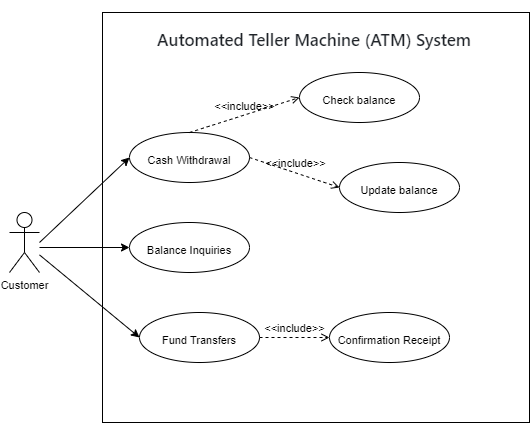

The diagram above was exported from draw.io. Its source (the exported page's mxGraphModel, read from the mxfile embedded in the PNG):
<mxGraphModel dx="756" dy="757" grid="1" gridSize="10" guides="1" tooltips="1" connect="1" arrows="1" fold="1" page="0" pageScale="1" pageWidth="850" pageHeight="1100" math="0" shadow="0">
  <root>
    <mxCell id="0" />
    <mxCell id="1" parent="0" />
    <mxCell id="R6W_2QCVyuICkQMmFS3a-1" value="" style="rounded=0;whiteSpace=wrap;html=1;fontSize=16;fillColor=none;" parent="1" vertex="1">
      <mxGeometry x="403" y="170" width="427" height="410" as="geometry" />
    </mxCell>
    <mxCell id="7" value="&lt;font face=&quot;Helvetica&quot; style=&quot;font-size: 11px;&quot;&gt;Cash Withdrawal&lt;/font&gt;" style="ellipse;whiteSpace=wrap;html=1;rounded=1;hachureGap=4;fontFamily=Architects Daughter;fontSource=https%3A%2F%2Ffonts.googleapis.com%2Fcss%3Ffamily%3DArchitects%2BDaughter;fontSize=20;" vertex="1" parent="1">
      <mxGeometry x="430" y="290" width="120" height="50" as="geometry" />
    </mxCell>
    <mxCell id="8" value="&lt;font style=&quot;font-size: 11px;&quot; face=&quot;Helvetica&quot;&gt;Balance Inquiries&lt;/font&gt;" style="ellipse;whiteSpace=wrap;html=1;rounded=1;sketch=0;hachureGap=4;jiggle=2;curveFitting=1;fontFamily=Architects Daughter;fontSource=https%3A%2F%2Ffonts.googleapis.com%2Fcss%3Ffamily%3DArchitects%2BDaughter;fontSize=20;" vertex="1" parent="1">
      <mxGeometry x="430" y="380" width="120" height="50" as="geometry" />
    </mxCell>
    <mxCell id="9" value="&lt;font face=&quot;Helvetica&quot;&gt;&lt;span style=&quot;font-size: 11px;&quot;&gt;Fund Transfers&lt;/span&gt;&lt;/font&gt;" style="ellipse;whiteSpace=wrap;html=1;rounded=1;sketch=0;hachureGap=4;jiggle=2;curveFitting=1;fontFamily=Architects Daughter;fontSource=https%3A%2F%2Ffonts.googleapis.com%2Fcss%3Ffamily%3DArchitects%2BDaughter;fontSize=20;" vertex="1" parent="1">
      <mxGeometry x="440" y="470" width="120" height="50" as="geometry" />
    </mxCell>
    <mxCell id="10" value="&lt;font face=&quot;Helvetica&quot;&gt;&lt;span style=&quot;font-size: 11px;&quot;&gt;Confirmation Receipt&lt;/span&gt;&lt;/font&gt;" style="ellipse;whiteSpace=wrap;html=1;rounded=1;sketch=0;hachureGap=4;jiggle=2;curveFitting=1;fontFamily=Architects Daughter;fontSource=https%3A%2F%2Ffonts.googleapis.com%2Fcss%3Ffamily%3DArchitects%2BDaughter;fontSize=20;" vertex="1" parent="1">
      <mxGeometry x="630" y="470" width="120" height="50" as="geometry" />
    </mxCell>
    <mxCell id="11" value="&lt;font face=&quot;Helvetica&quot;&gt;&lt;span style=&quot;font-size: 11px;&quot;&gt;Check balance&lt;/span&gt;&lt;/font&gt;" style="ellipse;whiteSpace=wrap;html=1;rounded=1;hachureGap=4;fontFamily=Architects Daughter;fontSource=https%3A%2F%2Ffonts.googleapis.com%2Fcss%3Ffamily%3DArchitects%2BDaughter;fontSize=20;" vertex="1" parent="1">
      <mxGeometry x="600" y="230" width="120" height="50" as="geometry" />
    </mxCell>
    <mxCell id="14" value="&lt;font face=&quot;Helvetica&quot;&gt;&lt;span style=&quot;font-size: 11px;&quot;&gt;Update balance&lt;/span&gt;&lt;/font&gt;" style="ellipse;whiteSpace=wrap;html=1;rounded=1;hachureGap=4;fontFamily=Architects Daughter;fontSource=https%3A%2F%2Ffonts.googleapis.com%2Fcss%3Ffamily%3DArchitects%2BDaughter;fontSize=20;" vertex="1" parent="1">
      <mxGeometry x="640" y="320" width="120" height="50" as="geometry" />
    </mxCell>
    <mxCell id="15" value="&amp;lt;&amp;lt;include&amp;gt;&amp;gt;" style="html=1;verticalAlign=bottom;labelBackgroundColor=none;endArrow=open;endFill=0;dashed=1;rounded=1;hachureGap=4;fontFamily=Helvetica;fontSize=11;exitX=0.5;exitY=0;exitDx=0;exitDy=0;entryX=0;entryY=0.5;entryDx=0;entryDy=0;" edge="1" parent="1" source="7" target="11">
      <mxGeometry width="160" relative="1" as="geometry">
        <mxPoint x="420" y="370" as="sourcePoint" />
        <mxPoint x="580" y="370" as="targetPoint" />
      </mxGeometry>
    </mxCell>
    <mxCell id="16" value="&amp;lt;&amp;lt;include&amp;gt;&amp;gt;" style="html=1;verticalAlign=bottom;labelBackgroundColor=none;endArrow=open;endFill=0;dashed=1;rounded=1;hachureGap=4;fontFamily=Helvetica;fontSize=11;exitX=1;exitY=0.5;exitDx=0;exitDy=0;entryX=0;entryY=0.5;entryDx=0;entryDy=0;" edge="1" parent="1" source="7" target="14">
      <mxGeometry width="160" relative="1" as="geometry">
        <mxPoint x="500" y="300" as="sourcePoint" />
        <mxPoint x="650" y="350" as="targetPoint" />
      </mxGeometry>
    </mxCell>
    <mxCell id="17" value="&amp;lt;&amp;lt;include&amp;gt;&amp;gt;" style="html=1;verticalAlign=bottom;labelBackgroundColor=none;endArrow=open;endFill=0;dashed=1;rounded=1;hachureGap=4;fontFamily=Helvetica;fontSize=11;exitX=1;exitY=0.5;exitDx=0;exitDy=0;entryX=0;entryY=0.5;entryDx=0;entryDy=0;" edge="1" parent="1" source="9" target="10">
      <mxGeometry width="160" relative="1" as="geometry">
        <mxPoint x="510" y="310" as="sourcePoint" />
        <mxPoint x="620" y="275" as="targetPoint" />
      </mxGeometry>
    </mxCell>
    <mxCell id="18" value="Customer" style="shape=umlActor;verticalLabelPosition=bottom;verticalAlign=top;html=1;outlineConnect=0;rounded=1;sketch=0;hachureGap=4;jiggle=2;curveFitting=1;fontFamily=Helvetica;fontSize=11;" vertex="1" parent="1">
      <mxGeometry x="310" y="370" width="30" height="60" as="geometry" />
    </mxCell>
    <mxCell id="19" value="" style="endArrow=classic;html=1;rounded=1;sketch=0;hachureGap=4;jiggle=2;curveFitting=1;fontFamily=Helvetica;fontSize=11;entryX=0;entryY=0.5;entryDx=0;entryDy=0;" edge="1" parent="1" target="7">
      <mxGeometry width="50" height="50" relative="1" as="geometry">
        <mxPoint x="340" y="400" as="sourcePoint" />
        <mxPoint x="440" y="390" as="targetPoint" />
      </mxGeometry>
    </mxCell>
    <mxCell id="20" value="" style="endArrow=classic;html=1;rounded=1;sketch=0;hachureGap=4;jiggle=2;curveFitting=1;fontFamily=Helvetica;fontSize=11;entryX=0;entryY=0.5;entryDx=0;entryDy=0;" edge="1" parent="1" target="8">
      <mxGeometry width="50" height="50" relative="1" as="geometry">
        <mxPoint x="340" y="405" as="sourcePoint" />
        <mxPoint x="440.0000000000007" y="415" as="targetPoint" />
      </mxGeometry>
    </mxCell>
    <mxCell id="21" value="" style="endArrow=classic;html=1;rounded=1;sketch=0;hachureGap=4;jiggle=2;curveFitting=1;fontFamily=Helvetica;fontSize=11;entryX=0;entryY=0.5;entryDx=0;entryDy=0;" edge="1" parent="1" source="18" target="9">
      <mxGeometry width="50" height="50" relative="1" as="geometry">
        <mxPoint x="340" y="440" as="sourcePoint" />
        <mxPoint x="440.0000000000007" y="445" as="targetPoint" />
      </mxGeometry>
    </mxCell>
    <mxCell id="22" value="&lt;h1 style=&quot;box-sizing: border-box; margin: 24px 0px 16px; font-weight: var(--base-text-weight-semibold, 600); line-height: 1.25; padding-bottom: 0.3em; border-bottom: 1px solid var(--color-border-muted); color: rgb(31, 35, 40); font-family: -apple-system, BlinkMacSystemFont, &amp;quot;Segoe UI&amp;quot;, &amp;quot;Noto Sans&amp;quot;, Helvetica, Arial, sans-serif, &amp;quot;Apple Color Emoji&amp;quot;, &amp;quot;Segoe UI Emoji&amp;quot;; text-align: start;&quot; dir=&quot;auto&quot; tabindex=&quot;-1&quot;&gt;&lt;font style=&quot;font-size: 17px;&quot;&gt;Automated Teller Machine (ATM) System&lt;/font&gt;&lt;/h1&gt;" style="text;html=1;strokeColor=none;fillColor=none;align=center;verticalAlign=middle;whiteSpace=wrap;rounded=0;sketch=0;hachureGap=4;jiggle=2;curveFitting=1;fontFamily=Helvetica;fontSize=11;" vertex="1" parent="1">
      <mxGeometry x="430" y="180" width="370" height="30" as="geometry" />
    </mxCell>
  </root>
</mxGraphModel>